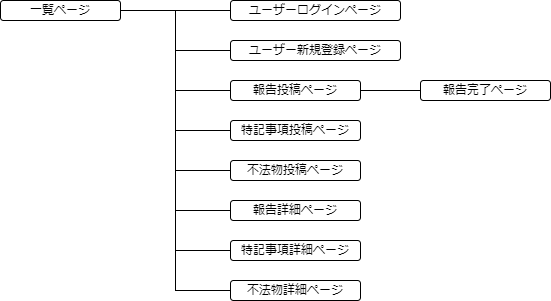

The diagram above was exported from draw.io. Its source (the exported page's mxGraphModel, read from the mxfile embedded in the PNG):
<mxGraphModel dx="0" dy="489" grid="1" gridSize="10" guides="1" tooltips="1" connect="1" arrows="1" fold="1" page="1" pageScale="1" pageWidth="827" pageHeight="1169" math="0" shadow="0">
  <root>
    <mxCell id="0" />
    <mxCell id="1" parent="0" />
    <mxCell id="15" style="edgeStyle=none;html=1;exitX=1;exitY=0.5;exitDx=0;exitDy=0;entryX=0;entryY=0.5;entryDx=0;entryDy=0;endArrow=none;endFill=0;" parent="1" source="2" target="4" edge="1">
      <mxGeometry relative="1" as="geometry" />
    </mxCell>
    <mxCell id="2" value="一覧ページ" style="rounded=1;whiteSpace=wrap;html=1;" parent="1" vertex="1">
      <mxGeometry x="40" y="40" width="120" height="20" as="geometry" />
    </mxCell>
    <mxCell id="4" value="ユーザーログインページ" style="rounded=1;whiteSpace=wrap;html=1;" parent="1" vertex="1">
      <mxGeometry x="270" y="40" width="170" height="20" as="geometry" />
    </mxCell>
    <mxCell id="18" style="edgeStyle=none;html=1;exitX=0;exitY=0.5;exitDx=0;exitDy=0;endArrow=none;endFill=0;" parent="1" source="5" target="16" edge="1">
      <mxGeometry relative="1" as="geometry" />
    </mxCell>
    <mxCell id="5" value="ユーザー新規登録ページ" style="rounded=1;whiteSpace=wrap;html=1;" parent="1" vertex="1">
      <mxGeometry x="270" y="80" width="170" height="20" as="geometry" />
    </mxCell>
    <mxCell id="19" style="edgeStyle=none;html=1;exitX=0;exitY=0.5;exitDx=0;exitDy=0;endArrow=none;endFill=0;" parent="1" source="7" target="16" edge="1">
      <mxGeometry relative="1" as="geometry" />
    </mxCell>
    <mxCell id="7" value="報告投稿ページ" style="rounded=1;whiteSpace=wrap;html=1;" parent="1" vertex="1">
      <mxGeometry x="270" y="120" width="130" height="20" as="geometry" />
    </mxCell>
    <mxCell id="20" style="edgeStyle=none;html=1;exitX=0;exitY=0.5;exitDx=0;exitDy=0;endArrow=none;endFill=0;" parent="1" source="8" target="16" edge="1">
      <mxGeometry relative="1" as="geometry" />
    </mxCell>
    <mxCell id="8" value="特記事項投稿ページ" style="rounded=1;whiteSpace=wrap;html=1;" parent="1" vertex="1">
      <mxGeometry x="270" y="160" width="130" height="20" as="geometry" />
    </mxCell>
    <mxCell id="21" style="edgeStyle=none;html=1;exitX=0;exitY=0.5;exitDx=0;exitDy=0;endArrow=none;endFill=0;" parent="1" source="9" target="16" edge="1">
      <mxGeometry relative="1" as="geometry" />
    </mxCell>
    <mxCell id="9" value="不法物投稿ページ" style="rounded=1;whiteSpace=wrap;html=1;" parent="1" vertex="1">
      <mxGeometry x="270" y="200" width="130" height="20" as="geometry" />
    </mxCell>
    <mxCell id="22" style="edgeStyle=none;html=1;exitX=0;exitY=0.5;exitDx=0;exitDy=0;endArrow=none;endFill=0;" parent="1" source="10" target="16" edge="1">
      <mxGeometry relative="1" as="geometry" />
    </mxCell>
    <mxCell id="10" value="報告詳細ページ" style="rounded=1;whiteSpace=wrap;html=1;" parent="1" vertex="1">
      <mxGeometry x="270" y="240" width="130" height="20" as="geometry" />
    </mxCell>
    <mxCell id="23" style="edgeStyle=none;html=1;exitX=0;exitY=0.5;exitDx=0;exitDy=0;endArrow=none;endFill=0;" parent="1" source="11" target="16" edge="1">
      <mxGeometry relative="1" as="geometry" />
    </mxCell>
    <mxCell id="11" value="特記事項詳細ページ" style="rounded=1;whiteSpace=wrap;html=1;" parent="1" vertex="1">
      <mxGeometry x="270" y="280" width="130" height="20" as="geometry" />
    </mxCell>
    <mxCell id="24" style="edgeStyle=none;html=1;exitX=0;exitY=0.5;exitDx=0;exitDy=0;endArrow=none;endFill=0;" parent="1" source="12" target="16" edge="1">
      <mxGeometry relative="1" as="geometry" />
    </mxCell>
    <mxCell id="12" value="不法物詳細ページ" style="rounded=1;whiteSpace=wrap;html=1;" parent="1" vertex="1">
      <mxGeometry x="270" y="320" width="130" height="20" as="geometry" />
    </mxCell>
    <mxCell id="16" value="" style="line;strokeWidth=1;html=1;perimeter=backbonePerimeter;points=[];outlineConnect=0;direction=south;" parent="1" vertex="1">
      <mxGeometry x="210" y="50" width="10" height="280" as="geometry" />
    </mxCell>
    <mxCell id="28" style="edgeStyle=none;html=1;entryX=1;entryY=0.5;entryDx=0;entryDy=0;endArrow=none;endFill=0;" parent="1" source="27" target="7" edge="1">
      <mxGeometry relative="1" as="geometry" />
    </mxCell>
    <mxCell id="27" value="報告完了ページ" style="rounded=1;whiteSpace=wrap;html=1;" parent="1" vertex="1">
      <mxGeometry x="460" y="120" width="130" height="20" as="geometry" />
    </mxCell>
  </root>
</mxGraphModel>